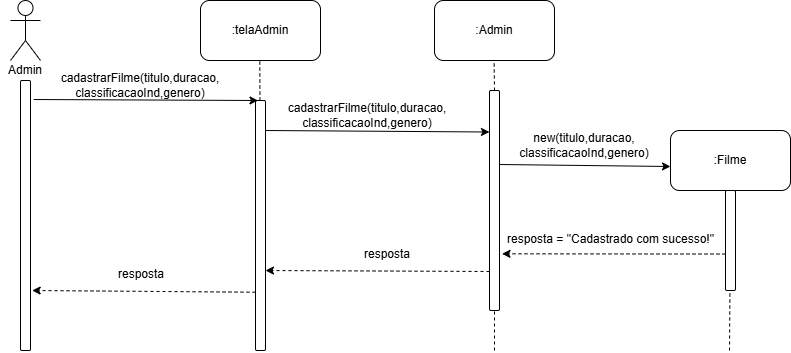

The diagram above was exported from draw.io. Its source (the exported page's mxGraphModel, read from the mxfile embedded in the PNG):
<mxGraphModel dx="1783" dy="936" grid="1" gridSize="10" guides="1" tooltips="1" connect="1" arrows="1" fold="1" page="1" pageScale="1" pageWidth="827" pageHeight="1169" math="0" shadow="0">
  <root>
    <mxCell id="0" />
    <mxCell id="1" parent="0" />
    <mxCell id="8fAmpuxtliEoRvoTzvsn-27" parent="1" style="shape=umlActor;verticalLabelPosition=bottom;verticalAlign=top;outlineConnect=0;fontColor=none;noLabel=1;" value="Cliente" vertex="1">
      <mxGeometry height="60" width="30" x="10" y="10" as="geometry" />
    </mxCell>
    <mxCell id="1e3Ypry-qXNFH_56ppv2-6" parent="1" style="rounded=1;whiteSpace=wrap;html=1;" value=":telaAdmin" vertex="1">
      <mxGeometry height="60" width="120" x="200" y="10" as="geometry" />
    </mxCell>
    <mxCell id="1e3Ypry-qXNFH_56ppv2-7" edge="1" parent="1" source="1e3Ypry-qXNFH_56ppv2-10" style="endArrow=none;dashed=1;html=1;rounded=0;" value="">
      <mxGeometry height="50" relative="1" width="50" as="geometry">
        <mxPoint x="260" y="870" as="sourcePoint" />
        <mxPoint x="259.29" y="70" as="targetPoint" />
      </mxGeometry>
    </mxCell>
    <mxCell id="1e3Ypry-qXNFH_56ppv2-9" edge="1" parent="1" style="endArrow=none;dashed=1;html=1;rounded=0;" target="1e3Ypry-qXNFH_56ppv2-8" value="">
      <mxGeometry height="50" relative="1" width="50" as="geometry">
        <mxPoint x="25" y="280" as="sourcePoint" />
        <mxPoint x="25" y="70" as="targetPoint" />
      </mxGeometry>
    </mxCell>
    <mxCell id="1e3Ypry-qXNFH_56ppv2-8" parent="1" style="rounded=1;whiteSpace=wrap;html=1;" value="" vertex="1">
      <mxGeometry height="270" width="10" x="20" y="90" as="geometry" />
    </mxCell>
    <mxCell id="1e3Ypry-qXNFH_56ppv2-11" edge="1" parent="1" style="endArrow=none;dashed=1;html=1;rounded=0;" target="1e3Ypry-qXNFH_56ppv2-10" value="">
      <mxGeometry height="50" relative="1" width="50" as="geometry">
        <mxPoint x="260" y="340" as="sourcePoint" />
        <mxPoint x="259.29" y="70" as="targetPoint" />
      </mxGeometry>
    </mxCell>
    <mxCell id="1e3Ypry-qXNFH_56ppv2-10" parent="1" style="rounded=1;whiteSpace=wrap;html=1;" value="" vertex="1">
      <mxGeometry height="250" width="10" x="255" y="110" as="geometry" />
    </mxCell>
    <mxCell id="1e3Ypry-qXNFH_56ppv2-12" parent="1" style="rounded=1;whiteSpace=wrap;html=1;" value=":Admin" vertex="1">
      <mxGeometry height="60" width="120" x="434" y="10" as="geometry" />
    </mxCell>
    <mxCell id="1e3Ypry-qXNFH_56ppv2-36" edge="1" parent="1" style="endArrow=none;dashed=1;html=1;rounded=0;" target="1e3Ypry-qXNFH_56ppv2-14" value="">
      <mxGeometry height="50" relative="1" width="50" as="geometry">
        <mxPoint x="494" y="210" as="sourcePoint" />
        <mxPoint x="494" y="70" as="targetPoint" />
      </mxGeometry>
    </mxCell>
    <mxCell id="1e3Ypry-qXNFH_56ppv2-14" parent="1" style="rounded=1;whiteSpace=wrap;html=1;fontStyle=1" value="" vertex="1">
      <mxGeometry height="220" width="10" x="489" y="100" as="geometry" />
    </mxCell>
    <mxCell id="1e3Ypry-qXNFH_56ppv2-42" edge="1" parent="1" style="endArrow=classic;html=1;rounded=0;exitX=1.18;exitY=0.053;exitDx=0;exitDy=0;exitPerimeter=0;entryX=0.25;entryY=0;entryDx=0;entryDy=0;" target="1e3Ypry-qXNFH_56ppv2-10" value="">
      <mxGeometry height="50" relative="1" width="50" as="geometry">
        <mxPoint x="33.19999999999995" y="109.00999999999999" as="sourcePoint" />
        <mxPoint x="250" y="109" as="targetPoint" />
      </mxGeometry>
    </mxCell>
    <mxCell id="1e3Ypry-qXNFH_56ppv2-43" parent="1" style="text;html=1;whiteSpace=wrap;strokeColor=none;fillColor=none;align=center;verticalAlign=middle;rounded=0;" value="cadastrarFilme(titulo,duracao,&lt;br&gt;&lt;span style=&quot;background-color: transparent; color: light-dark(rgb(0, 0, 0), rgb(255, 255, 255));&quot;&gt;classificacaoInd,genero&lt;/span&gt;)" vertex="1">
      <mxGeometry height="30" width="60" x="110" y="80" as="geometry" />
    </mxCell>
    <mxCell id="1e3Ypry-qXNFH_56ppv2-44" edge="1" parent="1" style="endArrow=classic;html=1;rounded=0;entryX=1.133;entryY=0.369;entryDx=0;entryDy=0;entryPerimeter=0;dashed=1;exitX=-0.033;exitY=0.373;exitDx=0;exitDy=0;exitPerimeter=0;" value="">
      <mxGeometry height="50" relative="1" width="50" as="geometry">
        <mxPoint x="255.00000000000009" y="301.7200000000001" as="sourcePoint" />
        <mxPoint x="31.660000000000153" y="300.00000000000006" as="targetPoint" />
      </mxGeometry>
    </mxCell>
    <mxCell id="bIH81ZdoqOX5VHV2gUBV-4" parent="1" style="text;html=1;whiteSpace=wrap;strokeColor=none;fillColor=none;align=center;verticalAlign=middle;rounded=0;" value="Admin" vertex="1">
      <mxGeometry height="40" width="50" y="60" as="geometry" />
    </mxCell>
    <mxCell id="bIH81ZdoqOX5VHV2gUBV-7" edge="1" parent="1" style="endArrow=none;dashed=1;html=1;rounded=0;entryX=0.5;entryY=1;entryDx=0;entryDy=0;" target="1e3Ypry-qXNFH_56ppv2-14" value="">
      <mxGeometry height="50" relative="1" width="50" as="geometry">
        <mxPoint x="494" y="360" as="sourcePoint" />
        <mxPoint x="493.41" y="260" as="targetPoint" />
      </mxGeometry>
    </mxCell>
    <mxCell id="bIH81ZdoqOX5VHV2gUBV-49" edge="1" parent="1" style="endArrow=classic;html=1;rounded=0;entryX=-0.159;entryY=0.565;entryDx=0;entryDy=0;entryPerimeter=0;exitX=0.847;exitY=0.39;exitDx=0;exitDy=0;exitPerimeter=0;" value="">
      <mxGeometry height="50" relative="1" width="50" as="geometry">
        <mxPoint x="265" y="139.99999999999994" as="sourcePoint" />
        <mxPoint x="488.9399999999998" y="141.49999999999994" as="targetPoint" />
      </mxGeometry>
    </mxCell>
    <mxCell id="bIH81ZdoqOX5VHV2gUBV-50" parent="1" style="text;html=1;whiteSpace=wrap;strokeColor=none;fillColor=none;align=center;verticalAlign=middle;rounded=0;" value="cadastrarFilme(titulo,duracao,&lt;br&gt;&lt;span style=&quot;background-color: transparent; color: light-dark(rgb(0, 0, 0), rgb(255, 255, 255));&quot;&gt;classificacaoInd,genero&lt;/span&gt;)" vertex="1">
      <mxGeometry height="30" width="190" x="271.97" y="110" as="geometry" />
    </mxCell>
    <mxCell id="bIH81ZdoqOX5VHV2gUBV-60" edge="1" parent="1" source="1e3Ypry-qXNFH_56ppv2-14" style="endArrow=none;dashed=1;html=1;rounded=0;exitX=0.5;exitY=0;exitDx=0;exitDy=0;" value="">
      <mxGeometry height="50" relative="1" width="50" as="geometry">
        <mxPoint x="493.28999999999996" y="90" as="sourcePoint" />
        <mxPoint x="493.58000000000004" y="70" as="targetPoint" />
      </mxGeometry>
    </mxCell>
    <mxCell id="bIH81ZdoqOX5VHV2gUBV-92" parent="1" style="rounded=1;whiteSpace=wrap;html=1;" value=":Filme" vertex="1">
      <mxGeometry height="60" width="120" x="670" y="140" as="geometry" />
    </mxCell>
    <mxCell id="bIH81ZdoqOX5VHV2gUBV-93" edge="1" parent="1" style="endArrow=classic;html=1;rounded=0;exitX=0.847;exitY=0.39;exitDx=0;exitDy=0;exitPerimeter=0;" value="">
      <mxGeometry height="50" relative="1" width="50" as="geometry">
        <mxPoint x="499" y="174" as="sourcePoint" />
        <mxPoint x="670" y="176" as="targetPoint" />
      </mxGeometry>
    </mxCell>
    <mxCell id="bIH81ZdoqOX5VHV2gUBV-94" parent="1" style="text;html=1;whiteSpace=wrap;strokeColor=none;fillColor=none;align=center;verticalAlign=middle;rounded=0;" value="new(titulo,duracao,&lt;div&gt;classificacaoInd,genero)&lt;/div&gt;" vertex="1">
      <mxGeometry height="30" width="190" x="489" y="140" as="geometry" />
    </mxCell>
    <mxCell id="bIH81ZdoqOX5VHV2gUBV-95" edge="1" parent="1" style="endArrow=classic;html=1;rounded=0;exitX=-0.159;exitY=0.904;exitDx=0;exitDy=0;exitPerimeter=0;entryX=1.05;entryY=0.605;entryDx=0;entryDy=0;entryPerimeter=0;dashed=1;" value="">
      <mxGeometry height="50" relative="1" width="50" as="geometry">
        <mxPoint x="724.9999999999998" y="263.53000000000003" as="sourcePoint" />
        <mxPoint x="501.5" y="263.3000000000001" as="targetPoint" />
      </mxGeometry>
    </mxCell>
    <mxCell id="bIH81ZdoqOX5VHV2gUBV-97" parent="1" style="rounded=1;whiteSpace=wrap;html=1;" value="" vertex="1">
      <mxGeometry height="100" width="10" x="725" y="200" as="geometry" />
    </mxCell>
    <mxCell id="bIH81ZdoqOX5VHV2gUBV-101" parent="1" style="text;whiteSpace=wrap;html=1;labelBackgroundColor=none;" value="&lt;div style=&quot;text-align: center;&quot;&gt;&lt;span style=&quot;background-color: transparent; color: light-dark(rgb(0, 0, 0), rgb(255, 255, 255));&quot;&gt;resposta = &quot;Cadastrado com sucesso!&quot;&lt;/span&gt;&lt;/div&gt;&lt;div&gt;&lt;br&gt;&lt;/div&gt;" vertex="1">
      <mxGeometry height="20" width="211" x="505" y="235.45" as="geometry" />
    </mxCell>
    <mxCell id="bIH81ZdoqOX5VHV2gUBV-104" edge="1" parent="1" style="endArrow=none;dashed=1;html=1;rounded=0;" value="">
      <mxGeometry height="50" relative="1" width="50" as="geometry">
        <mxPoint x="729" y="360" as="sourcePoint" />
        <mxPoint x="729.4100000000001" y="300" as="targetPoint" />
      </mxGeometry>
    </mxCell>
    <mxCell id="bIH81ZdoqOX5VHV2gUBV-106" edge="1" parent="1" style="endArrow=classic;html=1;rounded=0;entryX=1.133;entryY=0.369;entryDx=0;entryDy=0;entryPerimeter=0;dashed=1;exitX=-0.033;exitY=0.373;exitDx=0;exitDy=0;exitPerimeter=0;" value="">
      <mxGeometry height="50" relative="1" width="50" as="geometry">
        <mxPoint x="489" y="281" as="sourcePoint" />
        <mxPoint x="265" y="280" as="targetPoint" />
      </mxGeometry>
    </mxCell>
    <mxCell id="bIH81ZdoqOX5VHV2gUBV-107" parent="1" style="text;whiteSpace=wrap;html=1;labelBackgroundColor=none;" value="&lt;div style=&quot;text-align: center;&quot;&gt;&lt;span style=&quot;background-color: transparent; color: light-dark(rgb(0, 0, 0), rgb(255, 255, 255));&quot;&gt;resposta&lt;/span&gt;&lt;/div&gt;&lt;div&gt;&lt;br&gt;&lt;/div&gt;" vertex="1">
      <mxGeometry height="20" width="52" x="362" y="250" as="geometry" />
    </mxCell>
    <mxCell id="bIH81ZdoqOX5VHV2gUBV-108" parent="1" style="text;whiteSpace=wrap;html=1;labelBackgroundColor=none;" value="&lt;div style=&quot;text-align: center;&quot;&gt;&lt;span style=&quot;background-color: transparent; color: light-dark(rgb(0, 0, 0), rgb(255, 255, 255));&quot;&gt;resposta&lt;/span&gt;&lt;/div&gt;&lt;div&gt;&lt;br&gt;&lt;/div&gt;" vertex="1">
      <mxGeometry height="20" width="54" x="116" y="270" as="geometry" />
    </mxCell>
  </root>
</mxGraphModel>